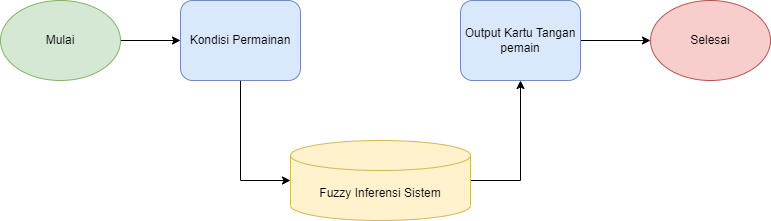

The diagram above was exported from draw.io. Its source (the exported page's mxGraphModel, read from the mxfile embedded in the PNG):
<mxGraphModel dx="868" dy="450" grid="1" gridSize="10" guides="1" tooltips="1" connect="1" arrows="1" fold="1" page="1" pageScale="1" pageWidth="827" pageHeight="1169" math="0" shadow="0">
  <root>
    <mxCell id="0" />
    <mxCell id="1" parent="0" />
    <mxCell id="2txQp_70LnJGX3u48YRF-3" style="edgeStyle=orthogonalEdgeStyle;rounded=0;orthogonalLoop=1;jettySize=auto;html=1;entryX=0;entryY=0.5;entryDx=0;entryDy=0;" edge="1" parent="1" source="2txQp_70LnJGX3u48YRF-1" target="2txQp_70LnJGX3u48YRF-2">
      <mxGeometry relative="1" as="geometry" />
    </mxCell>
    <mxCell id="2txQp_70LnJGX3u48YRF-1" value="Mulai" style="ellipse;whiteSpace=wrap;html=1;fillColor=#d5e8d4;strokeColor=#82b366;" vertex="1" parent="1">
      <mxGeometry x="50" y="120" width="120" height="80" as="geometry" />
    </mxCell>
    <mxCell id="2txQp_70LnJGX3u48YRF-5" style="edgeStyle=orthogonalEdgeStyle;rounded=0;orthogonalLoop=1;jettySize=auto;html=1;entryX=0;entryY=0.5;entryDx=0;entryDy=0;entryPerimeter=0;" edge="1" parent="1" source="2txQp_70LnJGX3u48YRF-2" target="2txQp_70LnJGX3u48YRF-4">
      <mxGeometry relative="1" as="geometry" />
    </mxCell>
    <mxCell id="2txQp_70LnJGX3u48YRF-2" value="Kondisi Permainan" style="rounded=1;whiteSpace=wrap;html=1;fillColor=#dae8fc;strokeColor=#6c8ebf;" vertex="1" parent="1">
      <mxGeometry x="230" y="120" width="120" height="80" as="geometry" />
    </mxCell>
    <mxCell id="2txQp_70LnJGX3u48YRF-7" style="edgeStyle=orthogonalEdgeStyle;rounded=0;orthogonalLoop=1;jettySize=auto;html=1;entryX=0.5;entryY=1;entryDx=0;entryDy=0;" edge="1" parent="1" source="2txQp_70LnJGX3u48YRF-4" target="2txQp_70LnJGX3u48YRF-6">
      <mxGeometry relative="1" as="geometry">
        <Array as="points">
          <mxPoint x="570" y="300" />
        </Array>
      </mxGeometry>
    </mxCell>
    <mxCell id="2txQp_70LnJGX3u48YRF-4" value="Fuzzy Inferensi Sistem" style="shape=cylinder3;whiteSpace=wrap;html=1;boundedLbl=1;backgroundOutline=1;size=15;fillColor=#fff2cc;strokeColor=#d6b656;" vertex="1" parent="1">
      <mxGeometry x="340" y="260" width="180" height="80" as="geometry" />
    </mxCell>
    <mxCell id="2txQp_70LnJGX3u48YRF-9" value="" style="edgeStyle=orthogonalEdgeStyle;rounded=0;orthogonalLoop=1;jettySize=auto;html=1;" edge="1" parent="1" source="2txQp_70LnJGX3u48YRF-6" target="2txQp_70LnJGX3u48YRF-8">
      <mxGeometry relative="1" as="geometry" />
    </mxCell>
    <mxCell id="2txQp_70LnJGX3u48YRF-6" value="Output Kartu Tangan pemain" style="rounded=1;whiteSpace=wrap;html=1;fillColor=#dae8fc;strokeColor=#6c8ebf;" vertex="1" parent="1">
      <mxGeometry x="510" y="120" width="120" height="80" as="geometry" />
    </mxCell>
    <mxCell id="2txQp_70LnJGX3u48YRF-8" value="Selesai" style="ellipse;whiteSpace=wrap;html=1;fillColor=#f8cecc;strokeColor=#b85450;" vertex="1" parent="1">
      <mxGeometry x="700" y="120" width="120" height="80" as="geometry" />
    </mxCell>
  </root>
</mxGraphModel>